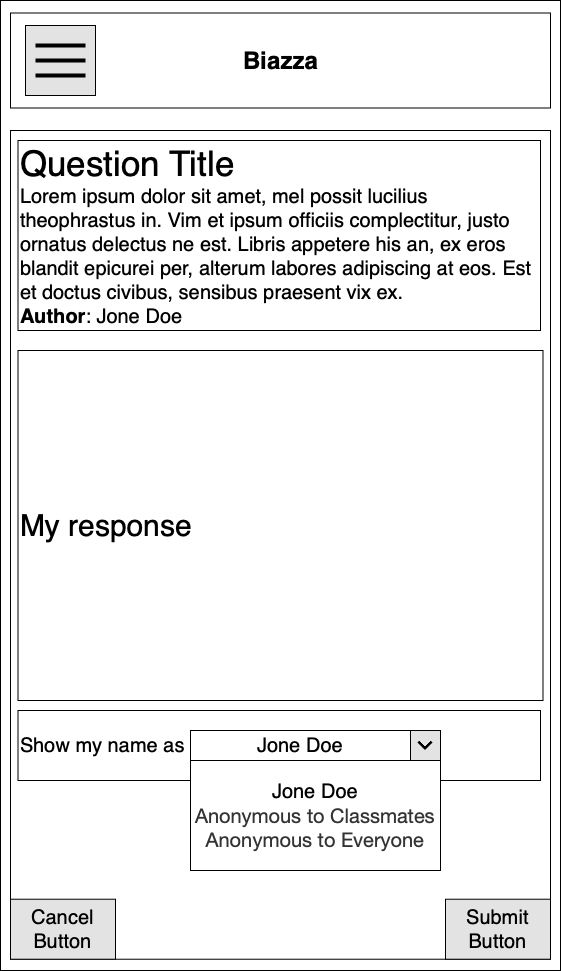

The diagram above was exported from draw.io. Its source (the exported page's mxGraphModel, read from the mxfile embedded in the PNG):
<mxGraphModel dx="1123" dy="770" grid="1" gridSize="10" guides="1" tooltips="1" connect="1" arrows="1" fold="1" page="1" pageScale="1" pageWidth="850" pageHeight="1100" math="0" shadow="0">
  <root>
    <mxCell id="1KlZ6M2Borioxu_3LudH-0" />
    <mxCell id="1KlZ6M2Borioxu_3LudH-1" parent="1KlZ6M2Borioxu_3LudH-0" />
    <mxCell id="Z4Jc26eI7gOinSRahmsV-0" value="" style="rounded=0;whiteSpace=wrap;html=1;" vertex="1" parent="1KlZ6M2Borioxu_3LudH-1">
      <mxGeometry x="170" y="50" width="560" height="970" as="geometry" />
    </mxCell>
    <mxCell id="Z4Jc26eI7gOinSRahmsV-1" value="" style="rounded=0;whiteSpace=wrap;html=1;" vertex="1" parent="1KlZ6M2Borioxu_3LudH-1">
      <mxGeometry x="180" y="180" width="540" height="828.72" as="geometry" />
    </mxCell>
    <mxCell id="1KlZ6M2Borioxu_3LudH-3" value="" style="rounded=0;whiteSpace=wrap;html=1;" parent="1KlZ6M2Borioxu_3LudH-1" vertex="1">
      <mxGeometry x="180" y="62.5" width="540" height="95" as="geometry" />
    </mxCell>
    <mxCell id="1KlZ6M2Borioxu_3LudH-4" value="Biazza" style="text;strokeColor=none;fillColor=none;html=1;fontSize=24;fontStyle=1;verticalAlign=middle;align=center;" parent="1KlZ6M2Borioxu_3LudH-1" vertex="1">
      <mxGeometry x="400" y="90" width="100" height="40" as="geometry" />
    </mxCell>
    <mxCell id="1KlZ6M2Borioxu_3LudH-5" value="" style="whiteSpace=wrap;html=1;aspect=fixed;fillColor=#E3E3E3;" parent="1KlZ6M2Borioxu_3LudH-1" vertex="1">
      <mxGeometry x="195" y="75" width="70" height="70" as="geometry" />
    </mxCell>
    <mxCell id="1KlZ6M2Borioxu_3LudH-6" value="" style="line;strokeWidth=4;html=1;perimeter=backbonePerimeter;points=[];outlineConnect=0;" parent="1KlZ6M2Borioxu_3LudH-1" vertex="1">
      <mxGeometry x="205" y="90" width="50" height="10" as="geometry" />
    </mxCell>
    <mxCell id="1KlZ6M2Borioxu_3LudH-7" value="" style="line;strokeWidth=4;html=1;perimeter=backbonePerimeter;points=[];outlineConnect=0;" parent="1KlZ6M2Borioxu_3LudH-1" vertex="1">
      <mxGeometry x="205" y="105" width="50" height="10" as="geometry" />
    </mxCell>
    <mxCell id="1KlZ6M2Borioxu_3LudH-8" value="" style="line;strokeWidth=4;html=1;perimeter=backbonePerimeter;points=[];outlineConnect=0;" parent="1KlZ6M2Borioxu_3LudH-1" vertex="1">
      <mxGeometry x="205" y="120" width="50" height="10" as="geometry" />
    </mxCell>
    <mxCell id="1KlZ6M2Borioxu_3LudH-15" value="&lt;font style=&quot;font-size: 20px&quot;&gt;Cancel Button&lt;/font&gt;" style="rounded=0;whiteSpace=wrap;html=1;fillColor=#E3E3E3;" parent="1KlZ6M2Borioxu_3LudH-1" vertex="1">
      <mxGeometry x="180" y="948.72" width="105" height="60" as="geometry" />
    </mxCell>
    <mxCell id="1KlZ6M2Borioxu_3LudH-16" value="&lt;font style=&quot;font-size: 20px&quot;&gt;Submit Button&lt;/font&gt;" style="rounded=0;whiteSpace=wrap;html=1;fillColor=#E3E3E3;" parent="1KlZ6M2Borioxu_3LudH-1" vertex="1">
      <mxGeometry x="615" y="948.72" width="105" height="60" as="geometry" />
    </mxCell>
    <mxCell id="1KlZ6M2Borioxu_3LudH-10" value="&lt;span style=&quot;font-size: 30px&quot;&gt;My response&lt;/span&gt;" style="rounded=0;whiteSpace=wrap;html=1;align=left;" parent="1KlZ6M2Borioxu_3LudH-1" vertex="1">
      <mxGeometry x="187.5" y="400" width="525" height="350" as="geometry" />
    </mxCell>
    <mxCell id="1KlZ6M2Borioxu_3LudH-17" value="&lt;font style=&quot;font-size: 20px&quot;&gt;Show my name as&lt;br&gt;&lt;/font&gt;" style="rounded=0;whiteSpace=wrap;html=1;align=left;" parent="1KlZ6M2Borioxu_3LudH-1" vertex="1">
      <mxGeometry x="187.5" y="760" width="522.5" height="70" as="geometry" />
    </mxCell>
    <mxCell id="1KlZ6M2Borioxu_3LudH-18" value="&lt;div&gt;&lt;span style=&quot;font-size: 20px&quot;&gt;Jone Doe&lt;/span&gt;&lt;/div&gt;&lt;span style=&quot;white-space: normal ; font-size: 20px ; color: rgb(51 , 51 , 51) ; font-family: &amp;#34;helvetica neue&amp;#34; , &amp;#34;helvetica&amp;#34; , &amp;#34;arial&amp;#34; , sans-serif ; background-color: rgb(255 , 255 , 255)&quot;&gt;Anonymous to Classmates&lt;br&gt;Anonymous to Everyone&lt;/span&gt;" style="rounded=0;whiteSpace=wrap;html=1;align=center;" parent="1KlZ6M2Borioxu_3LudH-1" vertex="1">
      <mxGeometry x="360" y="810" width="250" height="110" as="geometry" />
    </mxCell>
    <mxCell id="1KlZ6M2Borioxu_3LudH-19" value="&lt;font style=&quot;font-size: 20px&quot;&gt;Jone Doe&lt;/font&gt;" style="rounded=0;whiteSpace=wrap;html=1;" parent="1KlZ6M2Borioxu_3LudH-1" vertex="1">
      <mxGeometry x="360" y="780" width="220" height="30" as="geometry" />
    </mxCell>
    <mxCell id="1KlZ6M2Borioxu_3LudH-20" value="" style="whiteSpace=wrap;html=1;aspect=fixed;fillColor=#E3E3E3;" parent="1KlZ6M2Borioxu_3LudH-1" vertex="1">
      <mxGeometry x="580" y="780" width="30" height="30" as="geometry" />
    </mxCell>
    <mxCell id="1KlZ6M2Borioxu_3LudH-21" value="" style="shape=image;html=1;verticalAlign=top;verticalLabelPosition=bottom;labelBackgroundColor=#ffffff;imageAspect=0;aspect=fixed;image=https://cdn3.iconfinder.com/data/icons/google-material-design-icons/48/ic_expand_more_48px-128.png" parent="1KlZ6M2Borioxu_3LudH-1" vertex="1">
      <mxGeometry x="580" y="780" width="30" height="30" as="geometry" />
    </mxCell>
    <mxCell id="4ObmiIz20lAUNu_Tg6fF-0" value="&lt;div style=&quot;white-space: normal&quot;&gt;&lt;div&gt;&lt;font style=&quot;font-size: 35px&quot;&gt;Question Title&lt;/font&gt;&lt;/div&gt;&lt;div&gt;&lt;font style=&quot;font-size: 20px&quot;&gt;Lorem ipsum dolor sit amet, mel possit lucilius theophrastus in. Vim et ipsum officiis complectitur, justo ornatus delectus ne est. Libris appetere his an, ex eros blandit epicurei per, alterum labores adipiscing at eos. Est et doctus civibus, sensibus praesent vix ex.&lt;/font&gt;&lt;/div&gt;&lt;div&gt;&lt;font style=&quot;font-size: 20px&quot;&gt;&lt;b&gt;Author&lt;/b&gt;: Jone Doe&lt;/font&gt;&lt;/div&gt;&lt;/div&gt;" style="rounded=0;whiteSpace=wrap;html=1;align=left;" parent="1KlZ6M2Borioxu_3LudH-1" vertex="1">
      <mxGeometry x="187.5" y="190" width="522.5" height="190" as="geometry" />
    </mxCell>
  </root>
</mxGraphModel>